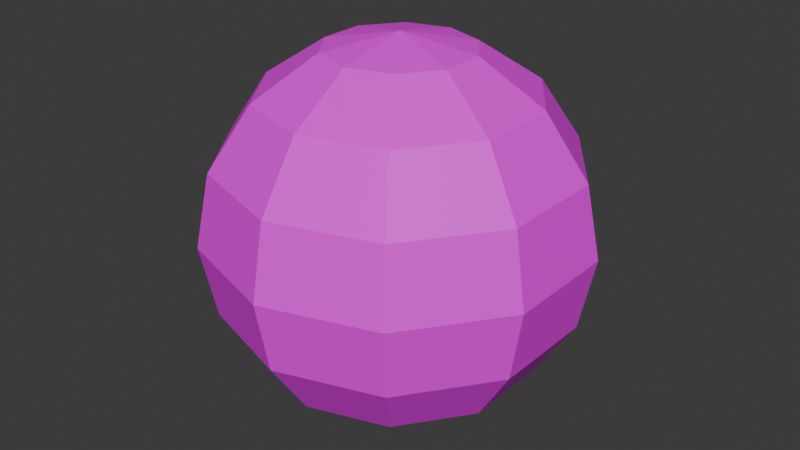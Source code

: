 # Source: Tree_Leaf.blend  (saved by Blender 4.0.36; exported with 4.5.12 LTS)
import bpy
from mathutils import Matrix  # noqa: F401  (used for matrix-valued properties, if any)

bpy.ops.wm.read_factory_settings(use_empty=True)
scene = bpy.context.scene
scene.name = 'Scene'

# ---- collections
col_collection = bpy.data.collections.new('Collection'); scene.collection.children.link(col_collection)

# ---- images (referenced by path relative to the original .blend; pixels are not part of the script)
import os
ASSET_DIR = os.environ.get("B2B_ASSET_DIR", "")  # directory of the original .blend (textures are referenced by path, not embedded)
HERE = os.path.dirname(os.path.abspath(__file__))  # packed textures are extracted next to this script under _unpacked/

def load_image(name, relpath, width, height, colorspace="sRGB"):
    """Load a texture the original file referenced (path relative to the .blend, or extracted next to this script)."""
    p = next((c for c in (os.path.join(HERE, relpath), os.path.join(ASSET_DIR, relpath)) if relpath and os.path.exists(c)), "")
    if p:
        img = bpy.data.images.load(p, check_existing=True)
        img.name = name
    else:  # same state as the original file: an image datablock whose file is absent (Cycles renders it pink)
        img = bpy.data.images.new(name, width, height)
        img.source = "FILE"
        img.filepath = "//" + (relpath or name)
    img.colorspace_settings.name = colorspace
    return img
img_colorpalette_png = load_image('ColorPalette.png', 'ColorPalette.png', 1024, 1024, 'sRGB')

# ---- materials (node trees are filled in below, after node groups)
mat_color_palette = bpy.data.materials.new('Color Palette')
mat_color_palette.alpha_threshold = 0.0
mat_color_palette.use_transparent_shadow = False
mat_color_palette.roughness = 0.5
mat_color_palette.line_color = (0.0, 0.0, 0.0, 1.0)

# ---- material node trees
mat_color_palette.use_nodes = True; mat_color_palette.node_tree.nodes.clear()
_N = mat_color_palette.node_tree.nodes; _L = mat_color_palette.node_tree.links
n0 = _N.new('ShaderNodeOutputMaterial'); n0.name = 'Material Output'; n0.location = (300, 300)
n1 = _N.new('ShaderNodeBsdfPrincipled'); n1.name = 'Principled BSDF'; n1.location = (10, 300)
n1.inputs[3].default_value = 1.45
n2 = _N.new('ShaderNodeTexImage'); n2.name = 'Image Texture'; n2.location = (-415, 144)
n2.image = img_colorpalette_png
_L.new(n1.outputs[0], n0.inputs[0])
_L.new(n2.outputs[0], n1.inputs[0])
n0.is_active_output = True

# ---- world
world_world = bpy.data.worlds.new('World'); scene.world = world_world
world_world.use_nodes = True; world_world.node_tree.nodes.clear()
_N = world_world.node_tree.nodes; _L = world_world.node_tree.links
n0 = _N.new('ShaderNodeOutputWorld'); n0.name = 'World Output'; n0.location = (300, 300)
n1 = _N.new('ShaderNodeBackground'); n1.name = 'Background'; n1.location = (10, 300)
n1.inputs[0].default_value = (0.05088, 0.05088, 0.05088, 1.0)
_L.new(n1.outputs[0], n0.inputs[0])
n0.is_active_output = True
world_world.color = (0.05088, 0.05088, 0.05088)
world_world.use_sun_shadow = False
world_world.sun_shadow_jitter_overblur = 0.0

# ---- meshes
me_sphere_001 = bpy.data.meshes.new('Sphere.001')
me_sphere_001.from_pydata([(0.0, 0.7071, 0.7071), (0.2249, 0.3096, 0.9239), (0.4156, 0.5721, 0.7071), (0.543, 0.7474, 0.3827), (0.5878, 0.809, 0.0), (0.543, 0.7474, -0.3827), (0.4156, 0.5721, -0.7071), (0.2249, 0.3096, -0.9239), (0.364, 0.1183, 0.9239), (0.6725, 0.2185, 0.7071), (0.8787, 0.2855, 0.3827), (0.9511, 0.309, 0.0), (0.8787, 0.2855, -0.3827), (0.6725, 0.2185, -0.7071), (0.364, 0.1183, -0.9239), (0.364, -0.1183, 0.9239), (0.6725, -0.2185, 0.7071), (0.8787, -0.2855, 0.3827), (0.9511, -0.309, 0.0), (0.8787, -0.2855, -0.3827), (0.6725, -0.2185, -0.7071), (0.364, -0.1183, -0.9239), (0.2249, -0.3096, 0.9239), (0.4156, -0.5721, 0.7071), (0.543, -0.7474, 0.3827), (0.5878, -0.809, 0.0), (0.543, -0.7474, -0.3827), (0.4156, -0.5721, -0.7071), (0.2249, -0.3096, -0.9239), (4.47e-08, -0.3827, 0.9239), (0.0, -0.7071, 0.7071), (8.941e-08, -0.9239, 0.3827), (5.96e-08, -1.0, 0.0), (8.941e-08, -0.9239, -0.3827), (0.0, -0.7071, -0.7071), (4.47e-08, -0.3827, -0.9239), (-0.2249, -0.3096, 0.9239), (-0.4156, -0.5721, 0.7071), (-0.543, -0.7474, 0.3827), (-0.5878, -0.809, 0.0), (-0.543, -0.7474, -0.3827), (-0.4156, -0.5721, -0.7071), (-0.2249, -0.3096, -0.9239), (-0.364, -0.1183, 0.9239), (-0.6725, -0.2185, 0.7071), (-0.8787, -0.2855, 0.3827), (-0.9511, -0.309, 0.0), (-0.8787, -0.2855, -0.3827), (-0.6725, -0.2185, -0.7071), (-0.364, -0.1183, -0.9239), (0.0, 0.0, -1.0), (-0.364, 0.1183, 0.9239), (-0.6725, 0.2185, 0.7071), (-0.8787, 0.2855, 0.3827), (-0.9511, 0.309, 0.0), (-0.8787, 0.2855, -0.3827), (-0.6725, 0.2185, -0.7071), (-0.364, 0.1183, -0.9239), (0.0, 0.0, 1.0), (-0.2249, 0.3096, 0.9239), (-0.4156, 0.5721, 0.7071), (-0.543, 0.7474, 0.3827), (-0.5878, 0.809, 0.0), (-0.543, 0.7474, -0.3827), (-0.4156, 0.5721, -0.7071), (-0.2249, 0.3096, -0.9239), (-4.47e-08, 0.3827, 0.9239), (-1.192e-07, 0.9239, 0.3827), (-8.941e-08, 1.0, 0.0), (-1.192e-07, 0.9239, -0.3827), (2.98e-08, 0.7071, -0.7071), (-4.47e-08, 0.3827, -0.9239)], [], [(50, 71, 7), (70, 69, 5, 6), (68, 67, 3, 4), (0, 66, 1, 2), (71, 70, 6, 7), (69, 68, 4, 5), (67, 0, 2, 3), (66, 58, 1), (2, 1, 8, 9), (7, 6, 13, 14), (5, 4, 11, 12), (3, 2, 9, 10), (1, 58, 8), (50, 7, 14), (6, 5, 12, 13), (4, 3, 10, 11), (14, 13, 20, 21), (12, 11, 18, 19), (10, 9, 16, 17), (8, 58, 15), (50, 14, 21), (13, 12, 19, 20), (11, 10, 17, 18), (9, 8, 15, 16), (15, 58, 22), (50, 21, 28), (20, 19, 26, 27), (18, 17, 24, 25), (16, 15, 22, 23), (21, 20, 27, 28), (19, 18, 25, 26), (17, 16, 23, 24), (27, 26, 33, 34), (25, 24, 31, 32), (23, 22, 29, 30), (28, 27, 34, 35), (26, 25, 32, 33), (24, 23, 30, 31), (22, 58, 29), (50, 28, 35), (35, 34, 41, 42), (33, 32, 39, 40), (31, 30, 37, 38), (29, 58, 36), (50, 35, 42), (34, 33, 40, 41), (32, 31, 38, 39), (30, 29, 36, 37), (40, 39, 46, 47), (38, 37, 44, 45), (36, 58, 43), (50, 42, 49), (41, 40, 47, 48), (39, 38, 45, 46), (37, 36, 43, 44), (42, 41, 48, 49), (50, 49, 57), (48, 47, 55, 56), (46, 45, 53, 54), (44, 43, 51, 52), (49, 48, 56, 57), (47, 46, 54, 55), (45, 44, 52, 53), (43, 58, 51), (54, 53, 61, 62), (52, 51, 59, 60), (57, 56, 64, 65), (55, 54, 62, 63), (53, 52, 60, 61), (51, 58, 59), (50, 57, 65), (56, 55, 63, 64), (65, 64, 70, 71), (63, 62, 68, 69), (61, 60, 0, 67), (59, 58, 66), (50, 65, 71), (64, 63, 69, 70), (62, 61, 67, 68), (60, 59, 66, 0)])
_uv = me_sphere_001.uv_layers.new(name='UVMap')
_uv.uv.foreach_set('vector', [0.641, 0.5665, 0.6461, 0.5793, 0.6358, 0.5793, 0.6461, 0.5922, 0.6461, 0.605, 0.6358, 0.605, 0.6358, 0.5922, 0.6461, 0.6178, 0.6461, 0.6306, 0.6358, 0.6306, 0.6358, 0.6178, 0.6461, 0.6435, 0.6461, 0.6563, 0.6358, 0.6563, 0.6358, 0.6435, 0.6461, 0.5793, 0.6461, 0.5922, 0.6358, 0.5922, 0.6358, 0.5793, 0.6461, 0.605, 0.6461, 0.6178, 0.6358, 0.6178, 0.6358, 0.605, 0.6461, 0.6306, 0.6461, 0.6435, 0.6358, 0.6435, 0.6358, 0.6306, 0.6461, 0.6563, 0.641, 0.6691, 0.6358, 0.6563, 0.6358, 0.6435, 0.6358, 0.6563, 0.6256, 0.6563, 0.6256, 0.6435, 0.6358, 0.5793, 0.6358, 0.5922, 0.6256, 0.5922, 0.6256, 0.5793, 0.6358, 0.605, 0.6358, 0.6178, 0.6256, 0.6178, 0.6256, 0.605, 0.6358, 0.6306, 0.6358, 0.6435, 0.6256, 0.6435, 0.6256, 0.6306, 0.6358, 0.6563, 0.6307, 0.6691, 0.6256, 0.6563, 0.6307, 0.5665, 0.6358, 0.5793, 0.6256, 0.5793, 0.6358, 0.5922, 0.6358, 0.605, 0.6256, 0.605, 0.6256, 0.5922, 0.6358, 0.6178, 0.6358, 0.6306, 0.6256, 0.6306, 0.6256, 0.6178, 0.6256, 0.5793, 0.6256, 0.5922, 0.6153, 0.5922, 0.6153, 0.5793, 0.6256, 0.605, 0.6256, 0.6178, 0.6153, 0.6178, 0.6153, 0.605, 0.6256, 0.6306, 0.6256, 0.6435, 0.6153, 0.6435, 0.6153, 0.6306, 0.6256, 0.6563, 0.6204, 0.6691, 0.6153, 0.6563, 0.6204, 0.5665, 0.6256, 0.5793, 0.6153, 0.5793, 0.6256, 0.5922, 0.6256, 0.605, 0.6153, 0.605, 0.6153, 0.5922, 0.6256, 0.6178, 0.6256, 0.6306, 0.6153, 0.6306, 0.6153, 0.6178, 0.6256, 0.6435, 0.6256, 0.6563, 0.6153, 0.6563, 0.6153, 0.6435, 0.6153, 0.6563, 0.6102, 0.6691, 0.605, 0.6563, 0.6102, 0.5665, 0.6153, 0.5793, 0.605, 0.5793, 0.6153, 0.5922, 0.6153, 0.605, 0.605, 0.605, 0.605, 0.5922, 0.6153, 0.6178, 0.6153, 0.6306, 0.605, 0.6306, 0.605, 0.6178, 0.6153, 0.6435, 0.6153, 0.6563, 0.605, 0.6563, 0.605, 0.6435, 0.6153, 0.5793, 0.6153, 0.5922, 0.605, 0.5922, 0.605, 0.5793, 0.6153, 0.605, 0.6153, 0.6178, 0.605, 0.6178, 0.605, 0.605, 0.6153, 0.6306, 0.6153, 0.6435, 0.605, 0.6435, 0.605, 0.6306, 0.605, 0.5922, 0.605, 0.605, 0.5948, 0.605, 0.5948, 0.5922, 0.605, 0.6178, 0.605, 0.6306, 0.5948, 0.6306, 0.5948, 0.6178, 0.605, 0.6435, 0.605, 0.6563, 0.5948, 0.6563, 0.5948, 0.6435, 0.605, 0.5793, 0.605, 0.5922, 0.5948, 0.5922, 0.5948, 0.5793, 0.605, 0.605, 0.605, 0.6178, 0.5948, 0.6178, 0.5948, 0.605, 0.605, 0.6306, 0.605, 0.6435, 0.5948, 0.6435, 0.5948, 0.6306, 0.605, 0.6563, 0.5999, 0.6691, 0.5948, 0.6563, 0.5999, 0.5665, 0.605, 0.5793, 0.5948, 0.5793, 0.5948, 0.5793, 0.5948, 0.5922, 0.5845, 0.5922, 0.5845, 0.5793, 0.5948, 0.605, 0.5948, 0.6178, 0.5845, 0.6178, 0.5845, 0.605, 0.5948, 0.6306, 0.5948, 0.6435, 0.5845, 0.6435, 0.5845, 0.6306, 0.5948, 0.6563, 0.5896, 0.6691, 0.5845, 0.6563, 0.5896, 0.5665, 0.5948, 0.5793, 0.5845, 0.5793, 0.5948, 0.5922, 0.5948, 0.605, 0.5845, 0.605, 0.5845, 0.5922, 0.5948, 0.6178, 0.5948, 0.6306, 0.5845, 0.6306, 0.5845, 0.6178, 0.5948, 0.6435, 0.5948, 0.6563, 0.5845, 0.6563, 0.5845, 0.6435, 0.5845, 0.605, 0.5845, 0.6178, 0.5742, 0.6178, 0.5742, 0.605, 0.5845, 0.6306, 0.5845, 0.6435, 0.5742, 0.6435, 0.5742, 0.6306, 0.5845, 0.6563, 0.5794, 0.6691, 0.5742, 0.6563, 0.5794, 0.5665, 0.5845, 0.5793, 0.5742, 0.5793, 0.5845, 0.5922, 0.5845, 0.605, 0.5742, 0.605, 0.5742, 0.5922, 0.5845, 0.6178, 0.5845, 0.6306, 0.5742, 0.6306, 0.5742, 0.6178, 0.5845, 0.6435, 0.5845, 0.6563, 0.5742, 0.6563, 0.5742, 0.6435, 0.5845, 0.5793, 0.5845, 0.5922, 0.5742, 0.5922, 0.5742, 0.5793, 0.6718, 0.5665, 0.6769, 0.5793, 0.6666, 0.5793, 0.6769, 0.5922, 0.6769, 0.605, 0.6666, 0.605, 0.6666, 0.5922, 0.6769, 0.6178, 0.6769, 0.6306, 0.6666, 0.6306, 0.6666, 0.6178, 0.6769, 0.6435, 0.6769, 0.6563, 0.6666, 0.6563, 0.6666, 0.6435, 0.6769, 0.5793, 0.6769, 0.5922, 0.6666, 0.5922, 0.6666, 0.5793, 0.6769, 0.605, 0.6769, 0.6178, 0.6666, 0.6178, 0.6666, 0.605, 0.6769, 0.6306, 0.6769, 0.6435, 0.6666, 0.6435, 0.6666, 0.6306, 0.6769, 0.6563, 0.6718, 0.6691, 0.6666, 0.6563, 0.6666, 0.6178, 0.6666, 0.6306, 0.6564, 0.6306, 0.6564, 0.6178, 0.6666, 0.6435, 0.6666, 0.6563, 0.6564, 0.6563, 0.6564, 0.6435, 0.6666, 0.5793, 0.6666, 0.5922, 0.6564, 0.5922, 0.6564, 0.5793, 0.6666, 0.605, 0.6666, 0.6178, 0.6564, 0.6178, 0.6564, 0.605, 0.6666, 0.6306, 0.6666, 0.6435, 0.6564, 0.6435, 0.6564, 0.6306, 0.6666, 0.6563, 0.6615, 0.6691, 0.6564, 0.6563, 0.6615, 0.5665, 0.6666, 0.5793, 0.6564, 0.5793, 0.6666, 0.5922, 0.6666, 0.605, 0.6564, 0.605, 0.6564, 0.5922, 0.6564, 0.5793, 0.6564, 0.5922, 0.6461, 0.5922, 0.6461, 0.5793, 0.6564, 0.605, 0.6564, 0.6178, 0.6461, 0.6178, 0.6461, 0.605, 0.6564, 0.6306, 0.6564, 0.6435, 0.6461, 0.6435, 0.6461, 0.6306, 0.6564, 0.6563, 0.6512, 0.6691, 0.6461, 0.6563, 0.6512, 0.5665, 0.6564, 0.5793, 0.6461, 0.5793, 0.6564, 0.5922, 0.6564, 0.605, 0.6461, 0.605, 0.6461, 0.5922, 0.6564, 0.6178, 0.6564, 0.6306, 0.6461, 0.6306, 0.6461, 0.6178, 0.6564, 0.6435, 0.6564, 0.6563, 0.6461, 0.6563, 0.6461, 0.6435])
me_sphere_001.materials.append(mat_color_palette)
me_sphere_001.update()

# ---- objects
ob_sphere = bpy.data.objects.new('Sphere', me_sphere_001)

# ---- transforms, parenting, visibility, modifiers, constraints
ob_sphere.location = (0.0, 0.0, 0.0)

# ---- collection membership
col_collection.objects.link(ob_sphere)

# ---- scene / render settings (as saved in the file)
scene.frame_start = 1; scene.frame_end = 250; scene.frame_set(1)
scene.render.engine = 'BLENDER_EEVEE_NEXT'
scene.cycles.sampling_pattern = 'TABULATED_SOBOL'
bpy.context.view_layer.update()

# ---- added for rendering (the .blend has no active camera and no usable light): camera, sun
cam_auto = bpy.data.cameras.new('AutoCamera')
cam_auto.lens = 50.0
cam_auto.sensor_width = 36.0
cam_auto.clip_end = 1000.0
ob_auto_camera = bpy.data.objects.new('AutoCamera', cam_auto)
scene.collection.objects.link(ob_auto_camera)
ob_auto_camera.location = (3.15365, -3.78438, 2.52292)
ob_auto_camera.rotation_euler = (1.09748, -7.21219e-08, 0.694738)
scene.camera = ob_auto_camera
light_auto_sun = bpy.data.lights.new('AutoSun', 'SUN')
light_auto_sun.energy = 3.0
light_auto_sun.angle = 0.0523599
ob_auto_sun = bpy.data.objects.new('AutoSun', light_auto_sun)
scene.collection.objects.link(ob_auto_sun)
ob_auto_sun.rotation_euler = (0.872665, 0.174533, 0.523599)
bpy.context.view_layer.update()
